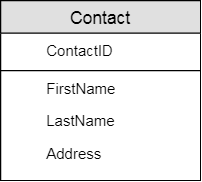

The diagram above was exported from draw.io. Its source (the exported page's mxGraphModel, read from the mxfile embedded in the PNG):
<mxGraphModel dx="1010" dy="632" grid="1" gridSize="10" guides="1" tooltips="1" connect="1" arrows="1" fold="1" page="1" pageScale="1" pageWidth="850" pageHeight="1100" math="0" shadow="0">
  <root>
    <mxCell id="0" />
    <mxCell id="1" parent="0" />
    <mxCell id="O3_W3VoPL7lOjxJ_2_fb-1" value="Contact" style="swimlane;fontStyle=0;childLayout=stackLayout;horizontal=1;startSize=26;fillColor=#e0e0e0;horizontalStack=0;resizeParent=1;resizeParentMax=0;resizeLast=0;collapsible=1;marginBottom=0;swimlaneFillColor=#ffffff;align=center;fontSize=14;" vertex="1" parent="1">
      <mxGeometry x="160" y="40" width="160" height="144" as="geometry" />
    </mxCell>
    <mxCell id="O3_W3VoPL7lOjxJ_2_fb-2" value="ContactID" style="shape=partialRectangle;top=0;left=0;right=0;bottom=1;align=left;verticalAlign=middle;fillColor=none;spacingLeft=34;spacingRight=4;overflow=hidden;rotatable=0;points=[[0,0.5],[1,0.5]];portConstraint=eastwest;dropTarget=0;fontStyle=0;fontSize=12;" vertex="1" parent="O3_W3VoPL7lOjxJ_2_fb-1">
      <mxGeometry y="26" width="160" height="30" as="geometry" />
    </mxCell>
    <mxCell id="O3_W3VoPL7lOjxJ_2_fb-4" value="FirstName" style="shape=partialRectangle;top=0;left=0;right=0;bottom=0;align=left;verticalAlign=top;fillColor=none;spacingLeft=34;spacingRight=4;overflow=hidden;rotatable=0;points=[[0,0.5],[1,0.5]];portConstraint=eastwest;dropTarget=0;fontSize=12;" vertex="1" parent="O3_W3VoPL7lOjxJ_2_fb-1">
      <mxGeometry y="56" width="160" height="26" as="geometry" />
    </mxCell>
    <mxCell id="O3_W3VoPL7lOjxJ_2_fb-6" value="LastName" style="shape=partialRectangle;top=0;left=0;right=0;bottom=0;align=left;verticalAlign=top;fillColor=none;spacingLeft=34;spacingRight=4;overflow=hidden;rotatable=0;points=[[0,0.5],[1,0.5]];portConstraint=eastwest;dropTarget=0;fontSize=12;" vertex="1" parent="O3_W3VoPL7lOjxJ_2_fb-1">
      <mxGeometry y="82" width="160" height="26" as="geometry" />
    </mxCell>
    <mxCell id="O3_W3VoPL7lOjxJ_2_fb-13" value="Address" style="shape=partialRectangle;top=0;left=0;right=0;bottom=0;align=left;verticalAlign=top;fillColor=none;spacingLeft=34;spacingRight=4;overflow=hidden;rotatable=0;points=[[0,0.5],[1,0.5]];portConstraint=eastwest;dropTarget=0;fontSize=12;" vertex="1" parent="O3_W3VoPL7lOjxJ_2_fb-1">
      <mxGeometry y="108" width="160" height="26" as="geometry" />
    </mxCell>
    <mxCell id="O3_W3VoPL7lOjxJ_2_fb-10" value="" style="shape=partialRectangle;top=0;left=0;right=0;bottom=0;align=left;verticalAlign=top;fillColor=none;spacingLeft=34;spacingRight=4;overflow=hidden;rotatable=0;points=[[0,0.5],[1,0.5]];portConstraint=eastwest;dropTarget=0;fontSize=12;" vertex="1" parent="O3_W3VoPL7lOjxJ_2_fb-1">
      <mxGeometry y="134" width="160" height="10" as="geometry" />
    </mxCell>
  </root>
</mxGraphModel>